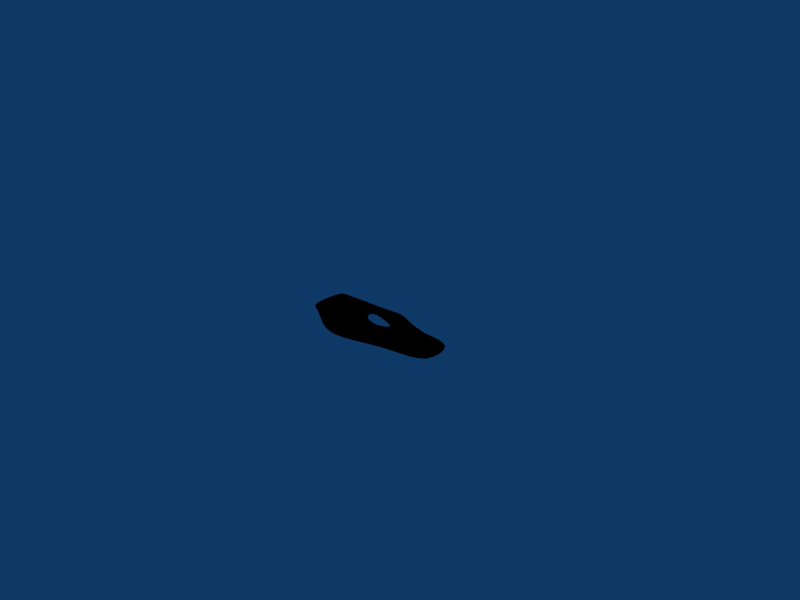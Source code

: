 # Source: path-BLENDER-v246.blend  (saved by Blender 2.46.0; exported with 4.5.12 LTS)
import bpy
from mathutils import Matrix  # noqa: F401  (used for matrix-valued properties, if any)

bpy.ops.wm.read_factory_settings(use_empty=True)
scene = bpy.context.scene
scene.name = 'Scene'

# ---- collections
col_collection_1 = bpy.data.collections.new('Collection 1'); scene.collection.children.link(col_collection_1)

# ---- materials (node trees are filled in below, after node groups)
mat_material = bpy.data.materials.new('Material')
mat_material.alpha_threshold = 0.0
mat_material.diffuse_color = (0.02476, 0.3126, 0.0226, 1.0)
mat_material.roughness = 0.5
mat_material.line_color = (0.0, 0.0, 0.0, 1.0)
mat_dark_earth = bpy.data.materials.new('dark earth')
mat_dark_earth.alpha_threshold = 0.0
mat_dark_earth.diffuse_color = (0.0, 0.0, 0.0, 1.0)
mat_dark_earth.roughness = 0.5
mat_dark_earth.specular_intensity = 0.2324
mat_dark_earth.line_color = (0.0, 0.0, 0.0, 1.0)

# ---- material node trees

# ---- world
world_world = bpy.data.worlds.new('World'); scene.world = world_world
world_world.color = (0.05656, 0.2208, 0.4)
world_world.use_sun_shadow = False
world_world.sun_shadow_jitter_overblur = 0.0
world_world.cycles.sampling_method = 'MANUAL'
world_world.cycles.sample_map_resolution = 256

# ---- cameras
cam_camera = bpy.data.cameras.new('Camera')
cam_camera.passepartout_alpha = 0.2
cam_camera.clip_end = 100.0
cam_camera.lens = 35.0
cam_camera.ortho_scale = 7.314
cam_camera.show_passepartout = False
cam_camera.show_safe_areas = True
cam_camera.dof.focus_distance = 0.0
cam_camera.dof.aperture_fstop = 128.0

# ---- lights
light_spot = bpy.data.lights.new('Spot', 'POINT')
light_spot.transmission_factor = 0.0
light_spot.cutoff_distance = 30.0
light_spot.energy = 100.0
light_spot.shadow_buffer_clip_start = 1.001
light_spot.shadow_soft_size = 1.0
light_spot.shadow_maximum_resolution = 0.006
light_spot.use_absolute_resolution = True
light_spot.cycles.use_multiple_importance_sampling = False

# ---- meshes
me_plane_003 = bpy.data.meshes.new('Plane.003')
me_plane_003.from_pydata([(1.0, 1.0, 0.0), (1.0, -1.0, 0.0), (-1.0, -1.0, 0.0), (-1.0, 1.0, 0.0)], [], [(0, 3, 2, 1)])
me_plane_003.materials.append(mat_material)
me_plane_003.use_remesh_preserve_volume = False
me_plane_003.use_remesh_preserve_attributes = False
me_plane_003.use_mirror_vertex_groups = False
me_plane_003.update()
me_plane_002 = bpy.data.meshes.new('Plane.002')
me_plane_002.from_pydata([(-0.7157, 3.098, 0.0), (-1.097, 2.439, 0.0), (-3.783, -2.919, 0.0), (-4.227, 2.507, 0.0), (2.349, 3.269, 0.0), (2.375, 1.784, 0.0), (5.341, 4.06, 0.0), (5.26, 1.166, 0.0), (7.57, 3.104, 0.0), (7.389, 0.607, 0.0), (9.712, 2.641, 0.0), (4.298, -5.69, 0.0), (1.261, -5.66, 2.679e-08), (4.844, -0.6936, 3.014e-09), (2.211, 0.2942, 1.567e-08), (-1.9, -3.819, 4.394e-08), (8.762, 0.86, 0.0), (7.377, -4.486, 0.0), (11.15, -3.187, 3.294e-08), (11.19, 2.355, 2.666e-08), (15.47, 2.868, 7.136e-08), (16.33, -2.513, 7.765e-08), (-5.278, 2.563, -1.739e-08), (-5.29, -2.446, -1.241e-08)], [], [(0, 3, 2, 1), (0, 1, 5, 4), (4, 5, 7, 6), (6, 7, 9, 8), (11, 9, 13, 12), (12, 13, 14, 15), (1, 15, 14, 5), (9, 11, 17, 16), (8, 9, 16, 10), (10, 16, 17), (10, 17, 18, 19), (19, 18, 21, 20), (2, 3, 22, 23), (1, 2, 15)])
me_plane_002.materials.append(mat_dark_earth)
me_plane_002.use_remesh_preserve_volume = False
me_plane_002.use_remesh_preserve_attributes = False
me_plane_002.use_mirror_vertex_groups = False
me_plane_002.update()
me_plane_001 = bpy.data.meshes.new('Plane.001')
me_plane_001.from_pydata([(2.315, 0.1698, 0.0), (2.255, -0.01428, 0.0), (1.9, 0.09581, 0.0), (1.993, 0.2105, 0.0), (2.413, -0.0233, 0.0), (2.459, 0.166, 0.0), (2.089, 0.005264, 0.0), (2.154, 0.1901, 0.0), (2.473, 0.09051, 0.0), (2.172, -0.004509, 0.0), (2.235, 0.1799, 0.0), (1.994, 0.05054, 0.0), (2.074, 0.2003, 0.0), (2.285, 0.07775, 0.0), (2.122, 0.09769, 0.0), (2.203, 0.08772, 0.0), (2.034, 0.1254, 0.0)], [], [(4, 8, 1), (5, 0, 8), (0, 13, 8), (13, 1, 8), (13, 0, 10, 15), (15, 9, 1, 13), (7, 14, 15, 10), (14, 6, 9, 15), (12, 16, 14, 7), (16, 11, 6, 14), (16, 3, 2), (11, 16, 2), (16, 12, 3)])
me_plane_001.materials.append(mat_material)
me_plane_001.use_remesh_preserve_volume = False
me_plane_001.use_remesh_preserve_attributes = False
me_plane_001.use_mirror_vertex_groups = False
me_plane_001.update()

# ---- objects
ob_plane_002 = bpy.data.objects.new('Plane.002', me_plane_003)
ob_plane_001 = bpy.data.objects.new('Plane.001', me_plane_002)
ob_plane = bpy.data.objects.new('Plane', me_plane_001)
ob_lamp = bpy.data.objects.new('Lamp', light_spot)
ob_camera = bpy.data.objects.new('Camera', cam_camera)

# ---- transforms, parenting, visibility, modifiers, constraints
ob_plane_002.location = (0.0, 0.0, 0.0)
ob_plane_002.lock_rotations_4d = False
ob_plane_002.empty_display_type = 'ARROWS'
ob_plane_002.color = (0.0, 0.0, 0.0, 1.0)
ob_plane_002.show_instancer_for_render = False
ob_plane_002.lineart.crease_threshold = 0.0
_m = ob_plane_002.modifiers.new('ParticleSystem 1', 'PARTICLE_SYSTEM')
ob_plane_001.location = (-0.588, 0.0353, 0.01815)
ob_plane_001.scale = (0.1146, 0.1146, 0.1146)
ob_plane_001.lock_rotations_4d = False
ob_plane_001.empty_display_type = 'ARROWS'
ob_plane_001.color = (0.0, 0.0, 0.0, 1.0)
ob_plane_001.lineart.crease_threshold = 0.0
_m = ob_plane_001.modifiers.new('Subsurf', 'SUBSURF')
_m.uv_smooth = 'PRESERVE_CORNERS'
_m.quality = 2
_m.show_only_control_edges = False
ob_plane.location = (-2.273, 0.001886, 0.007647)
ob_plane.lock_rotations_4d = False
ob_plane.empty_display_type = 'ARROWS'
ob_plane.color = (0.0, 0.0, 0.0, 1.0)
ob_plane.show_instancer_for_render = False
ob_plane.lineart.crease_threshold = 0.0
_m = ob_plane.modifiers.new('Subsurf', 'SUBSURF')
_m.uv_smooth = 'PRESERVE_CORNERS'
_m.quality = 2
_m.show_only_control_edges = False
_m = ob_plane.modifiers.new('ParticleSystem 1', 'PARTICLE_SYSTEM')
ob_lamp.location = (4.076, 1.005, 5.904)
ob_lamp.rotation_euler = (0.6503, 0.05522, 1.866)
ob_lamp.lock_rotations_4d = False
ob_lamp.empty_display_type = 'ARROWS'
ob_lamp.color = (0.0, 0.0, 0.0, 0.0)
ob_lamp.lineart.crease_threshold = 0.0
ob_camera.location = (7.481, -6.508, 5.344)
ob_camera.rotation_euler = (1.109, 0.01082, 0.8149)
ob_camera.lock_rotations_4d = False
ob_camera.empty_display_type = 'ARROWS'
ob_camera.color = (0.0, 0.0, 0.0, 0.0)
ob_camera.display_type = 'WIRE'
ob_camera.lineart.crease_threshold = 0.0

# ---- collection membership
col_collection_1.objects.link(ob_plane_002)
col_collection_1.objects.link(ob_plane_001)
col_collection_1.objects.link(ob_plane)
col_collection_1.objects.link(ob_lamp)
col_collection_1.objects.link(ob_camera)

# ---- scene / render settings (as saved in the file)
scene.camera = ob_camera
scene.frame_start = 1; scene.frame_end = 250; scene.frame_set(1)
scene.render.engine = 'BLENDER_EEVEE_NEXT'
scene.render.image_settings.file_format = 'JPEG'
scene.render.image_settings.color_mode = 'RGB'
scene.render.image_settings.compression = 90
scene.render.resolution_x = 800
scene.render.resolution_y = 600
scene.render.pixel_aspect_x = 100.0
scene.render.pixel_aspect_y = 100.0
scene.render.fps = 25
scene.render.dither_intensity = 0.0
scene.render.use_compositing = False
scene.render.use_sequencer = False
scene.render.bake_margin = 2
scene.render.bake_bias = 0.0
scene.render.use_stamp_time = False
scene.render.use_stamp_date = False
scene.render.use_stamp_frame = False
scene.render.use_stamp_camera = False
scene.render.use_stamp_scene = False
scene.render.use_stamp_filename = False
scene.render.use_stamp_render_time = False
scene.render.stamp_font_size = 0
scene.cycles.use_denoising = False
scene.cycles.samples = 10
scene.cycles.sampling_pattern = 'TABULATED_SOBOL'
scene.cycles.light_sampling_threshold = 0.0
scene.cycles.use_adaptive_sampling = False
scene.cycles.use_light_tree = False
scene.cycles.blur_glossy = 0.0
scene.cycles.volume_bounces = 1
scene.cycles.pixel_filter_type = 'GAUSSIAN'
scene.cycles.sample_clamp_indirect = 0.0
scene.view_settings.view_transform = 'Raw'
bpy.context.view_layer.update()
